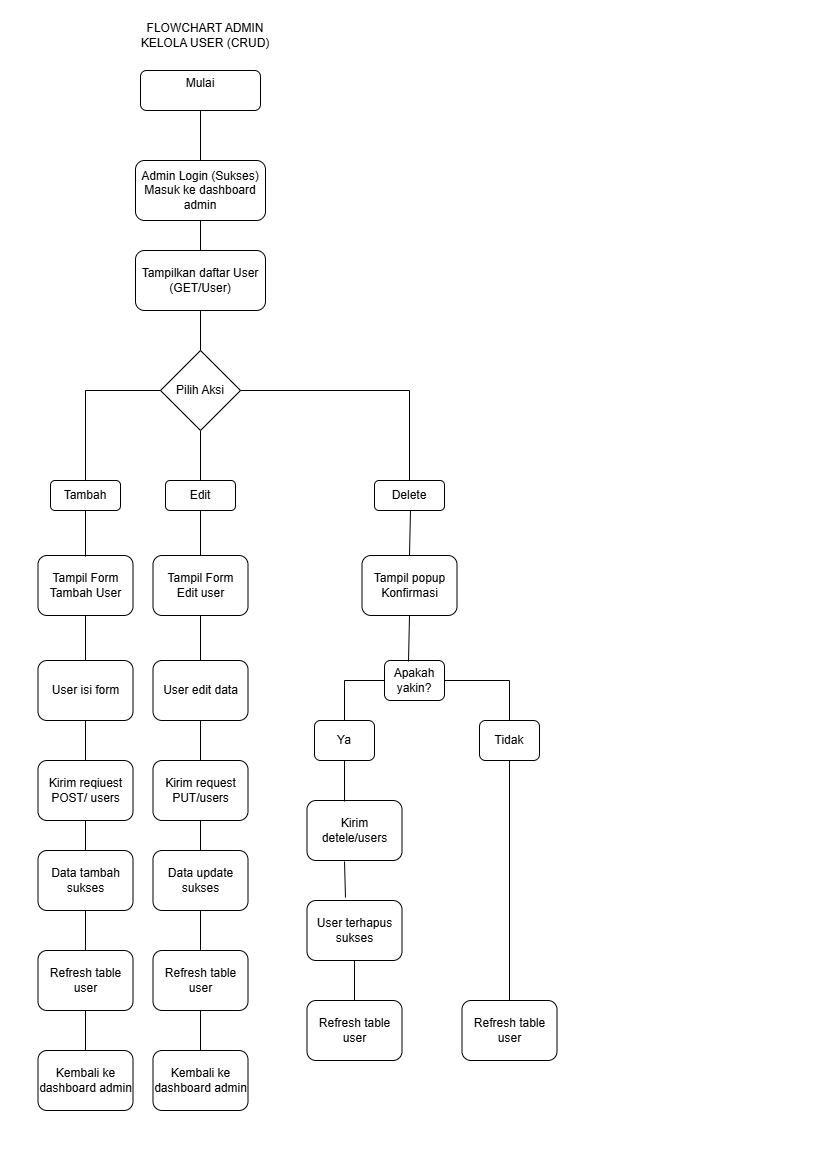

The diagram above was exported from draw.io. Its source (the exported page's mxGraphModel, read from the mxfile embedded in the PNG):
<mxGraphModel dx="922" dy="810" grid="1" gridSize="10" guides="1" tooltips="1" connect="1" arrows="1" fold="1" page="1" pageScale="1" pageWidth="827" pageHeight="1169" math="0" shadow="0">
  <root>
    <mxCell id="WIyWlLk6GJQsqaUBKTNV-0" />
    <mxCell id="WIyWlLk6GJQsqaUBKTNV-1" parent="WIyWlLk6GJQsqaUBKTNV-0" />
    <mxCell id="WIyWlLk6GJQsqaUBKTNV-3" parent="WIyWlLk6GJQsqaUBKTNV-1" style="rounded=1;whiteSpace=wrap;html=1;fontSize=12;glass=0;strokeWidth=1;shadow=0;" value="Mulai&lt;div&gt;&lt;br&gt;&lt;/div&gt;" vertex="1">
      <mxGeometry height="40" width="120" x="140" y="70" as="geometry" />
    </mxCell>
    <mxCell id="WIyWlLk6GJQsqaUBKTNV-7" parent="WIyWlLk6GJQsqaUBKTNV-1" style="rounded=1;whiteSpace=wrap;html=1;fontSize=12;glass=0;strokeWidth=1;shadow=0;" value="Admin Login (Sukses)&lt;div&gt;Masuk ke dashboard admin&lt;/div&gt;" vertex="1">
      <mxGeometry height="60" width="130" x="135" y="160" as="geometry" />
    </mxCell>
    <mxCell id="YGyxW1jK3gD3SMRiek8K-0" parent="WIyWlLk6GJQsqaUBKTNV-1" style="rounded=1;whiteSpace=wrap;html=1;fontSize=12;glass=0;strokeWidth=1;shadow=0;" value="Tampilkan daftar User (GET/User)" vertex="1">
      <mxGeometry height="60" width="130" x="135" y="250" as="geometry" />
    </mxCell>
    <mxCell id="YGyxW1jK3gD3SMRiek8K-10" edge="1" parent="WIyWlLk6GJQsqaUBKTNV-1" source="WIyWlLk6GJQsqaUBKTNV-7" style="endArrow=none;html=1;rounded=0;exitX=0.5;exitY=1;exitDx=0;exitDy=0;entryX=0.5;entryY=0;entryDx=0;entryDy=0;" target="YGyxW1jK3gD3SMRiek8K-0" value="">
      <mxGeometry height="50" relative="1" width="50" as="geometry">
        <mxPoint x="320" y="170" as="sourcePoint" />
        <mxPoint x="220" y="240" as="targetPoint" />
      </mxGeometry>
    </mxCell>
    <mxCell id="YGyxW1jK3gD3SMRiek8K-12" edge="1" parent="WIyWlLk6GJQsqaUBKTNV-1" source="WIyWlLk6GJQsqaUBKTNV-7" style="endArrow=none;html=1;rounded=0;entryX=0.5;entryY=1;entryDx=0;entryDy=0;exitX=0.5;exitY=0;exitDx=0;exitDy=0;" target="WIyWlLk6GJQsqaUBKTNV-3" value="">
      <mxGeometry height="50" relative="1" width="50" as="geometry">
        <Array as="points" />
        <mxPoint x="265" y="200" as="sourcePoint" />
        <mxPoint x="315" y="150" as="targetPoint" />
      </mxGeometry>
    </mxCell>
    <mxCell id="YGyxW1jK3gD3SMRiek8K-24" parent="WIyWlLk6GJQsqaUBKTNV-1" style="text;html=1;whiteSpace=wrap;strokeColor=none;fillColor=none;align=center;verticalAlign=middle;rounded=0;" value="FLOWCHART ADMIN KELOLA USER (CRUD)" vertex="1">
      <mxGeometry height="30" width="150" x="130" y="20" as="geometry" />
    </mxCell>
    <mxCell id="YGyxW1jK3gD3SMRiek8K-25" parent="WIyWlLk6GJQsqaUBKTNV-1" style="rhombus;whiteSpace=wrap;html=1;" value="Pilih Aksi" vertex="1">
      <mxGeometry height="80" width="80" x="160" y="350" as="geometry" />
    </mxCell>
    <mxCell id="YGyxW1jK3gD3SMRiek8K-27" parent="WIyWlLk6GJQsqaUBKTNV-1" style="rounded=1;whiteSpace=wrap;html=1;" value="Tambah" vertex="1">
      <mxGeometry height="30" width="70" x="50" y="480" as="geometry" />
    </mxCell>
    <mxCell id="YGyxW1jK3gD3SMRiek8K-28" parent="WIyWlLk6GJQsqaUBKTNV-1" style="rounded=1;whiteSpace=wrap;html=1;" value="Edit" vertex="1">
      <mxGeometry height="30" width="70" x="165" y="480" as="geometry" />
    </mxCell>
    <mxCell id="YGyxW1jK3gD3SMRiek8K-29" parent="WIyWlLk6GJQsqaUBKTNV-1" style="rounded=1;whiteSpace=wrap;html=1;" value="Delete" vertex="1">
      <mxGeometry height="30" width="70" x="374" y="480" as="geometry" />
    </mxCell>
    <mxCell id="YGyxW1jK3gD3SMRiek8K-30" parent="WIyWlLk6GJQsqaUBKTNV-1" style="rounded=1;whiteSpace=wrap;html=1;" value="Tampil Form&lt;br&gt;Tambah User" vertex="1">
      <mxGeometry height="60" width="95" x="37.5" y="555" as="geometry" />
    </mxCell>
    <mxCell id="YGyxW1jK3gD3SMRiek8K-31" parent="WIyWlLk6GJQsqaUBKTNV-1" style="rounded=1;whiteSpace=wrap;html=1;" value="Tampil Form&lt;br&gt;Edit user" vertex="1">
      <mxGeometry height="60" width="95" x="152.5" y="555" as="geometry" />
    </mxCell>
    <mxCell id="YGyxW1jK3gD3SMRiek8K-32" parent="WIyWlLk6GJQsqaUBKTNV-1" style="rounded=1;whiteSpace=wrap;html=1;" value="Tampil popup&lt;div&gt;Konfirmasi&lt;/div&gt;" vertex="1">
      <mxGeometry height="60" width="95" x="361.5" y="555" as="geometry" />
    </mxCell>
    <mxCell id="YGyxW1jK3gD3SMRiek8K-33" parent="WIyWlLk6GJQsqaUBKTNV-1" style="rounded=1;whiteSpace=wrap;html=1;" value="User isi form" vertex="1">
      <mxGeometry height="60" width="95" x="37.5" y="660" as="geometry" />
    </mxCell>
    <mxCell id="YGyxW1jK3gD3SMRiek8K-34" parent="WIyWlLk6GJQsqaUBKTNV-1" style="rounded=1;whiteSpace=wrap;html=1;" value="Kirim reqiuest POST/ users" vertex="1">
      <mxGeometry height="60" width="95" x="37.5" y="760" as="geometry" />
    </mxCell>
    <mxCell id="YGyxW1jK3gD3SMRiek8K-35" parent="WIyWlLk6GJQsqaUBKTNV-1" style="rounded=1;whiteSpace=wrap;html=1;" value="Data tambah sukses" vertex="1">
      <mxGeometry height="60" width="95" x="37.5" y="850" as="geometry" />
    </mxCell>
    <mxCell id="YGyxW1jK3gD3SMRiek8K-36" parent="WIyWlLk6GJQsqaUBKTNV-1" style="rounded=1;whiteSpace=wrap;html=1;" value="Refresh table user" vertex="1">
      <mxGeometry height="60" width="95" x="37.5" y="950" as="geometry" />
    </mxCell>
    <mxCell id="YGyxW1jK3gD3SMRiek8K-37" parent="WIyWlLk6GJQsqaUBKTNV-1" style="rounded=1;whiteSpace=wrap;html=1;" value="Kembali ke dashboard admin" vertex="1">
      <mxGeometry height="60" width="95" x="37.5" y="1050" as="geometry" />
    </mxCell>
    <mxCell id="YGyxW1jK3gD3SMRiek8K-38" parent="WIyWlLk6GJQsqaUBKTNV-1" style="rounded=1;whiteSpace=wrap;html=1;" value="User edit data" vertex="1">
      <mxGeometry height="60" width="95" x="152.5" y="660" as="geometry" />
    </mxCell>
    <mxCell id="YGyxW1jK3gD3SMRiek8K-39" parent="WIyWlLk6GJQsqaUBKTNV-1" style="rounded=1;whiteSpace=wrap;html=1;" value="Kirim request PUT/users" vertex="1">
      <mxGeometry height="60" width="95" x="152.5" y="760" as="geometry" />
    </mxCell>
    <mxCell id="YGyxW1jK3gD3SMRiek8K-40" parent="WIyWlLk6GJQsqaUBKTNV-1" style="rounded=1;whiteSpace=wrap;html=1;" value="Data update sukses" vertex="1">
      <mxGeometry height="60" width="95" x="152.5" y="850" as="geometry" />
    </mxCell>
    <mxCell id="YGyxW1jK3gD3SMRiek8K-41" parent="WIyWlLk6GJQsqaUBKTNV-1" style="rounded=1;whiteSpace=wrap;html=1;" value="Refresh table user" vertex="1">
      <mxGeometry height="60" width="95" x="152.5" y="950" as="geometry" />
    </mxCell>
    <mxCell id="YGyxW1jK3gD3SMRiek8K-42" parent="WIyWlLk6GJQsqaUBKTNV-1" style="rounded=1;whiteSpace=wrap;html=1;" value="Kembali ke dashboard admin" vertex="1">
      <mxGeometry height="60" width="95" x="152.5" y="1050" as="geometry" />
    </mxCell>
    <mxCell id="YGyxW1jK3gD3SMRiek8K-43" parent="WIyWlLk6GJQsqaUBKTNV-1" style="rounded=1;whiteSpace=wrap;html=1;" value="Apakah yakin?" vertex="1">
      <mxGeometry height="40" width="60" x="384" y="660" as="geometry" />
    </mxCell>
    <mxCell id="YGyxW1jK3gD3SMRiek8K-44" parent="WIyWlLk6GJQsqaUBKTNV-1" style="rounded=1;whiteSpace=wrap;html=1;" value="Ya" vertex="1">
      <mxGeometry height="40" width="60" x="314" y="720" as="geometry" />
    </mxCell>
    <mxCell id="YGyxW1jK3gD3SMRiek8K-45" parent="WIyWlLk6GJQsqaUBKTNV-1" style="rounded=1;whiteSpace=wrap;html=1;" value="Tidak" vertex="1">
      <mxGeometry height="40" width="60" x="479" y="720" as="geometry" />
    </mxCell>
    <mxCell id="YGyxW1jK3gD3SMRiek8K-46" parent="WIyWlLk6GJQsqaUBKTNV-1" style="rounded=1;whiteSpace=wrap;html=1;" value="Kirim detele/users" vertex="1">
      <mxGeometry height="60" width="95" x="306.5" y="800" as="geometry" />
    </mxCell>
    <mxCell id="YGyxW1jK3gD3SMRiek8K-47" parent="WIyWlLk6GJQsqaUBKTNV-1" style="rounded=1;whiteSpace=wrap;html=1;" value="User terhapus sukses" vertex="1">
      <mxGeometry height="60" width="95" x="306.5" y="900" as="geometry" />
    </mxCell>
    <mxCell id="YGyxW1jK3gD3SMRiek8K-48" parent="WIyWlLk6GJQsqaUBKTNV-1" style="rounded=1;whiteSpace=wrap;html=1;" value="Refresh table user" vertex="1">
      <mxGeometry height="60" width="95" x="306.5" y="1000" as="geometry" />
    </mxCell>
    <mxCell id="YGyxW1jK3gD3SMRiek8K-49" parent="WIyWlLk6GJQsqaUBKTNV-1" style="rounded=1;whiteSpace=wrap;html=1;" value="Refresh table user" vertex="1">
      <mxGeometry height="60" width="95" x="461.5" y="1000" as="geometry" />
    </mxCell>
    <mxCell id="YGyxW1jK3gD3SMRiek8K-50" edge="1" parent="WIyWlLk6GJQsqaUBKTNV-1" source="YGyxW1jK3gD3SMRiek8K-25" style="endArrow=none;html=1;rounded=0;entryX=0.5;entryY=1;entryDx=0;entryDy=0;exitX=0.5;exitY=0;exitDx=0;exitDy=0;" target="YGyxW1jK3gD3SMRiek8K-0" value="">
      <mxGeometry height="50" relative="1" width="50" as="geometry">
        <mxPoint x="130" y="410" as="sourcePoint" />
        <mxPoint x="180" y="360" as="targetPoint" />
      </mxGeometry>
    </mxCell>
    <mxCell id="YGyxW1jK3gD3SMRiek8K-51" edge="1" parent="WIyWlLk6GJQsqaUBKTNV-1" source="YGyxW1jK3gD3SMRiek8K-28" style="endArrow=none;html=1;rounded=0;entryX=0.5;entryY=1;entryDx=0;entryDy=0;exitX=0.5;exitY=0;exitDx=0;exitDy=0;" target="YGyxW1jK3gD3SMRiek8K-25" value="">
      <mxGeometry height="50" relative="1" width="50" as="geometry">
        <mxPoint x="300" y="410" as="sourcePoint" />
        <mxPoint x="300" y="370" as="targetPoint" />
      </mxGeometry>
    </mxCell>
    <mxCell id="YGyxW1jK3gD3SMRiek8K-52" edge="1" parent="WIyWlLk6GJQsqaUBKTNV-1" source="YGyxW1jK3gD3SMRiek8K-27" style="endArrow=none;html=1;rounded=0;entryX=0;entryY=0.5;entryDx=0;entryDy=0;exitX=0.5;exitY=0;exitDx=0;exitDy=0;edgeStyle=orthogonalEdgeStyle;" target="YGyxW1jK3gD3SMRiek8K-25" value="">
      <mxGeometry height="50" relative="1" width="50" as="geometry">
        <mxPoint x="70" y="420" as="sourcePoint" />
        <mxPoint x="70" y="380" as="targetPoint" />
      </mxGeometry>
    </mxCell>
    <mxCell id="YGyxW1jK3gD3SMRiek8K-53" edge="1" parent="WIyWlLk6GJQsqaUBKTNV-1" source="YGyxW1jK3gD3SMRiek8K-29" style="endArrow=none;html=1;rounded=0;entryX=1;entryY=0.5;entryDx=0;entryDy=0;exitX=0.5;exitY=0;exitDx=0;exitDy=0;edgeStyle=orthogonalEdgeStyle;" target="YGyxW1jK3gD3SMRiek8K-25" value="">
      <mxGeometry height="50" relative="1" width="50" as="geometry">
        <mxPoint x="290" y="470" as="sourcePoint" />
        <mxPoint x="290" y="430" as="targetPoint" />
      </mxGeometry>
    </mxCell>
    <mxCell id="YGyxW1jK3gD3SMRiek8K-54" edge="1" parent="WIyWlLk6GJQsqaUBKTNV-1" source="YGyxW1jK3gD3SMRiek8K-30" style="endArrow=none;html=1;rounded=0;exitX=0.5;exitY=0.017;exitDx=0;exitDy=0;exitPerimeter=0;entryX=0.5;entryY=1;entryDx=0;entryDy=0;" target="YGyxW1jK3gD3SMRiek8K-27" value="">
      <mxGeometry height="50" relative="1" width="50" as="geometry">
        <mxPoint x="130" y="570" as="sourcePoint" />
        <mxPoint x="90" y="530" as="targetPoint" />
      </mxGeometry>
    </mxCell>
    <mxCell id="YGyxW1jK3gD3SMRiek8K-55" edge="1" parent="WIyWlLk6GJQsqaUBKTNV-1" source="YGyxW1jK3gD3SMRiek8K-33" style="endArrow=none;html=1;rounded=0;entryX=0.5;entryY=1;entryDx=0;entryDy=0;exitX=0.5;exitY=0;exitDx=0;exitDy=0;" target="YGyxW1jK3gD3SMRiek8K-30" value="">
      <mxGeometry height="50" relative="1" width="50" as="geometry">
        <mxPoint x="90" y="670" as="sourcePoint" />
        <mxPoint x="90" y="630" as="targetPoint" />
      </mxGeometry>
    </mxCell>
    <mxCell id="YGyxW1jK3gD3SMRiek8K-57" edge="1" parent="WIyWlLk6GJQsqaUBKTNV-1" source="YGyxW1jK3gD3SMRiek8K-34" style="endArrow=none;html=1;rounded=0;entryX=0.5;entryY=1;entryDx=0;entryDy=0;exitX=0.5;exitY=0;exitDx=0;exitDy=0;" target="YGyxW1jK3gD3SMRiek8K-33" value="">
      <mxGeometry height="50" relative="1" width="50" as="geometry">
        <mxPoint x="220" y="760" as="sourcePoint" />
        <mxPoint x="220" y="720" as="targetPoint" />
      </mxGeometry>
    </mxCell>
    <mxCell id="YGyxW1jK3gD3SMRiek8K-58" edge="1" parent="WIyWlLk6GJQsqaUBKTNV-1" source="YGyxW1jK3gD3SMRiek8K-35" style="endArrow=none;html=1;rounded=0;entryX=0.5;entryY=1;entryDx=0;entryDy=0;exitX=0.5;exitY=0;exitDx=0;exitDy=0;" target="YGyxW1jK3gD3SMRiek8K-34" value="">
      <mxGeometry height="50" relative="1" width="50" as="geometry">
        <mxPoint x="140" y="860" as="sourcePoint" />
        <mxPoint x="140" y="820" as="targetPoint" />
      </mxGeometry>
    </mxCell>
    <mxCell id="YGyxW1jK3gD3SMRiek8K-59" edge="1" parent="WIyWlLk6GJQsqaUBKTNV-1" source="YGyxW1jK3gD3SMRiek8K-36" style="endArrow=none;html=1;rounded=0;entryX=0.5;entryY=1;entryDx=0;entryDy=0;exitX=0.5;exitY=0;exitDx=0;exitDy=0;" target="YGyxW1jK3gD3SMRiek8K-35" value="">
      <mxGeometry height="50" relative="1" width="50" as="geometry">
        <mxPoint x="130" y="970" as="sourcePoint" />
        <mxPoint x="130" y="930" as="targetPoint" />
      </mxGeometry>
    </mxCell>
    <mxCell id="YGyxW1jK3gD3SMRiek8K-60" edge="1" parent="WIyWlLk6GJQsqaUBKTNV-1" source="YGyxW1jK3gD3SMRiek8K-37" style="endArrow=none;html=1;rounded=0;entryX=0.5;entryY=1;entryDx=0;entryDy=0;exitX=0.5;exitY=0;exitDx=0;exitDy=0;" target="YGyxW1jK3gD3SMRiek8K-36" value="">
      <mxGeometry height="50" relative="1" width="50" as="geometry">
        <mxPoint x="130" y="1070" as="sourcePoint" />
        <mxPoint x="130" y="1030" as="targetPoint" />
      </mxGeometry>
    </mxCell>
    <mxCell id="YGyxW1jK3gD3SMRiek8K-61" edge="1" parent="WIyWlLk6GJQsqaUBKTNV-1" source="YGyxW1jK3gD3SMRiek8K-31" style="endArrow=none;html=1;rounded=0;entryX=0.5;entryY=1;entryDx=0;entryDy=0;exitX=0.5;exitY=0;exitDx=0;exitDy=0;" target="YGyxW1jK3gD3SMRiek8K-28" value="">
      <mxGeometry height="50" relative="1" width="50" as="geometry">
        <mxPoint x="270" y="600" as="sourcePoint" />
        <mxPoint x="270" y="560" as="targetPoint" />
      </mxGeometry>
    </mxCell>
    <mxCell id="YGyxW1jK3gD3SMRiek8K-62" edge="1" parent="WIyWlLk6GJQsqaUBKTNV-1" source="YGyxW1jK3gD3SMRiek8K-38" style="endArrow=none;html=1;rounded=0;entryX=0.5;entryY=1;entryDx=0;entryDy=0;exitX=0.5;exitY=0;exitDx=0;exitDy=0;" target="YGyxW1jK3gD3SMRiek8K-31" value="">
      <mxGeometry height="50" relative="1" width="50" as="geometry">
        <mxPoint x="270" y="680" as="sourcePoint" />
        <mxPoint x="270" y="640" as="targetPoint" />
      </mxGeometry>
    </mxCell>
    <mxCell id="YGyxW1jK3gD3SMRiek8K-63" edge="1" parent="WIyWlLk6GJQsqaUBKTNV-1" source="YGyxW1jK3gD3SMRiek8K-39" style="endArrow=none;html=1;rounded=0;entryX=0.5;entryY=1;entryDx=0;entryDy=0;exitX=0.5;exitY=0;exitDx=0;exitDy=0;" target="YGyxW1jK3gD3SMRiek8K-38" value="">
      <mxGeometry height="50" relative="1" width="50" as="geometry">
        <mxPoint x="250" y="790" as="sourcePoint" />
        <mxPoint x="250" y="750" as="targetPoint" />
      </mxGeometry>
    </mxCell>
    <mxCell id="YGyxW1jK3gD3SMRiek8K-64" edge="1" parent="WIyWlLk6GJQsqaUBKTNV-1" source="YGyxW1jK3gD3SMRiek8K-40" style="endArrow=none;html=1;rounded=0;entryX=0.5;entryY=1;entryDx=0;entryDy=0;exitX=0.5;exitY=0;exitDx=0;exitDy=0;" target="YGyxW1jK3gD3SMRiek8K-39" value="">
      <mxGeometry height="50" relative="1" width="50" as="geometry">
        <mxPoint x="260" y="910" as="sourcePoint" />
        <mxPoint x="260" y="870" as="targetPoint" />
      </mxGeometry>
    </mxCell>
    <mxCell id="YGyxW1jK3gD3SMRiek8K-65" edge="1" parent="WIyWlLk6GJQsqaUBKTNV-1" source="YGyxW1jK3gD3SMRiek8K-41" style="endArrow=none;html=1;rounded=0;entryX=0.5;entryY=1;entryDx=0;entryDy=0;exitX=0.5;exitY=0;exitDx=0;exitDy=0;" target="YGyxW1jK3gD3SMRiek8K-40" value="">
      <mxGeometry height="50" relative="1" width="50" as="geometry">
        <mxPoint x="260" y="970" as="sourcePoint" />
        <mxPoint x="260" y="930" as="targetPoint" />
      </mxGeometry>
    </mxCell>
    <mxCell id="YGyxW1jK3gD3SMRiek8K-66" edge="1" parent="WIyWlLk6GJQsqaUBKTNV-1" source="YGyxW1jK3gD3SMRiek8K-42" style="endArrow=none;html=1;rounded=0;entryX=0.5;entryY=1;entryDx=0;entryDy=0;exitX=0.5;exitY=0;exitDx=0;exitDy=0;" target="YGyxW1jK3gD3SMRiek8K-41" value="">
      <mxGeometry height="50" relative="1" width="50" as="geometry">
        <mxPoint x="250" y="1080" as="sourcePoint" />
        <mxPoint x="250" y="1040" as="targetPoint" />
      </mxGeometry>
    </mxCell>
    <mxCell id="YGyxW1jK3gD3SMRiek8K-67" edge="1" parent="WIyWlLk6GJQsqaUBKTNV-1" source="YGyxW1jK3gD3SMRiek8K-32" style="endArrow=none;html=1;rounded=0;entryX=0.514;entryY=1;entryDx=0;entryDy=0;exitX=0.5;exitY=0;exitDx=0;exitDy=0;entryPerimeter=0;" target="YGyxW1jK3gD3SMRiek8K-29" value="">
      <mxGeometry height="50" relative="1" width="50" as="geometry">
        <mxPoint x="500" y="580" as="sourcePoint" />
        <mxPoint x="500" y="540" as="targetPoint" />
      </mxGeometry>
    </mxCell>
    <mxCell id="YGyxW1jK3gD3SMRiek8K-68" edge="1" parent="WIyWlLk6GJQsqaUBKTNV-1" source="YGyxW1jK3gD3SMRiek8K-43" style="endArrow=none;html=1;rounded=0;entryX=0.5;entryY=1;entryDx=0;entryDy=0;exitX=0.4;exitY=0.025;exitDx=0;exitDy=0;exitPerimeter=0;" target="YGyxW1jK3gD3SMRiek8K-32" value="">
      <mxGeometry height="50" relative="1" width="50" as="geometry">
        <mxPoint x="470" y="690" as="sourcePoint" />
        <mxPoint x="470" y="650" as="targetPoint" />
      </mxGeometry>
    </mxCell>
    <mxCell id="YGyxW1jK3gD3SMRiek8K-69" edge="1" parent="WIyWlLk6GJQsqaUBKTNV-1" source="YGyxW1jK3gD3SMRiek8K-44" style="endArrow=none;html=1;rounded=0;entryX=0;entryY=0.5;entryDx=0;entryDy=0;exitX=0.5;exitY=0;exitDx=0;exitDy=0;edgeStyle=orthogonalEdgeStyle;" target="YGyxW1jK3gD3SMRiek8K-43" value="">
      <mxGeometry height="50" relative="1" width="50" as="geometry">
        <mxPoint x="420" y="800" as="sourcePoint" />
        <mxPoint x="420" y="760" as="targetPoint" />
      </mxGeometry>
    </mxCell>
    <mxCell id="YGyxW1jK3gD3SMRiek8K-70" edge="1" parent="WIyWlLk6GJQsqaUBKTNV-1" source="YGyxW1jK3gD3SMRiek8K-45" style="endArrow=none;html=1;rounded=0;entryX=1;entryY=0.5;entryDx=0;entryDy=0;exitX=0.5;exitY=0;exitDx=0;exitDy=0;edgeStyle=orthogonalEdgeStyle;" target="YGyxW1jK3gD3SMRiek8K-43" value="">
      <mxGeometry height="50" relative="1" width="50" as="geometry">
        <mxPoint x="430" y="800" as="sourcePoint" />
        <mxPoint x="430" y="760" as="targetPoint" />
      </mxGeometry>
    </mxCell>
    <mxCell id="YGyxW1jK3gD3SMRiek8K-71" edge="1" parent="WIyWlLk6GJQsqaUBKTNV-1" source="YGyxW1jK3gD3SMRiek8K-46" style="endArrow=none;html=1;rounded=0;entryX=0.5;entryY=1;entryDx=0;entryDy=0;exitX=0.395;exitY=0.017;exitDx=0;exitDy=0;exitPerimeter=0;" target="YGyxW1jK3gD3SMRiek8K-44" value="">
      <mxGeometry height="50" relative="1" width="50" as="geometry">
        <mxPoint x="410" y="810" as="sourcePoint" />
        <mxPoint x="410" y="770" as="targetPoint" />
      </mxGeometry>
    </mxCell>
    <mxCell id="YGyxW1jK3gD3SMRiek8K-72" edge="1" parent="WIyWlLk6GJQsqaUBKTNV-1" source="YGyxW1jK3gD3SMRiek8K-47" style="endArrow=none;html=1;rounded=0;entryX=0.395;entryY=1.017;entryDx=0;entryDy=0;entryPerimeter=0;exitX=0.405;exitY=-0.05;exitDx=0;exitDy=0;exitPerimeter=0;" target="YGyxW1jK3gD3SMRiek8K-46" value="">
      <mxGeometry height="50" relative="1" width="50" as="geometry">
        <mxPoint x="400" y="880" as="sourcePoint" />
        <mxPoint x="440" y="900" as="targetPoint" />
      </mxGeometry>
    </mxCell>
    <mxCell id="YGyxW1jK3gD3SMRiek8K-73" edge="1" parent="WIyWlLk6GJQsqaUBKTNV-1" source="YGyxW1jK3gD3SMRiek8K-48" style="endArrow=none;html=1;rounded=0;entryX=0.5;entryY=1;entryDx=0;entryDy=0;exitX=0.5;exitY=0;exitDx=0;exitDy=0;" target="YGyxW1jK3gD3SMRiek8K-47" value="">
      <mxGeometry height="50" relative="1" width="50" as="geometry">
        <mxPoint x="470" y="950" as="sourcePoint" />
        <mxPoint x="470" y="910" as="targetPoint" />
      </mxGeometry>
    </mxCell>
    <mxCell id="YGyxW1jK3gD3SMRiek8K-74" edge="1" parent="WIyWlLk6GJQsqaUBKTNV-1" source="YGyxW1jK3gD3SMRiek8K-49" style="endArrow=none;html=1;rounded=0;entryX=0.5;entryY=1;entryDx=0;entryDy=0;exitX=0.5;exitY=0;exitDx=0;exitDy=0;" target="YGyxW1jK3gD3SMRiek8K-45" value="">
      <mxGeometry height="50" relative="1" width="50" as="geometry">
        <mxPoint x="490" y="910" as="sourcePoint" />
        <mxPoint x="490" y="870" as="targetPoint" />
      </mxGeometry>
    </mxCell>
  </root>
</mxGraphModel>